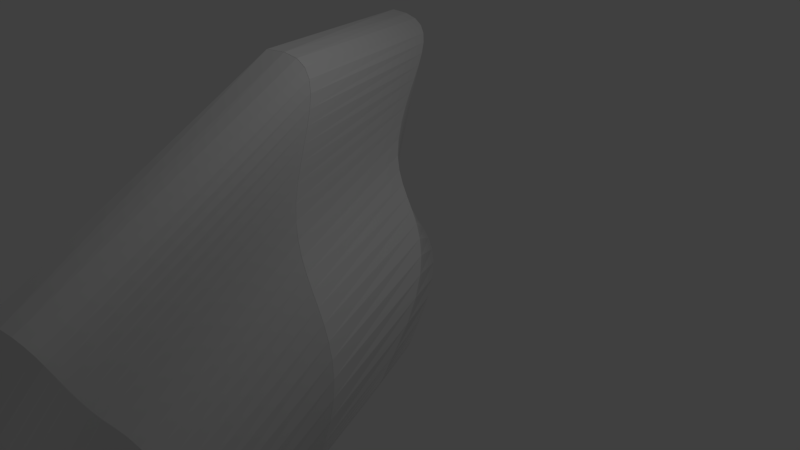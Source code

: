 # Source: 16.proyecto.plato.blend  (saved by Blender 2.79.6; exported with 4.5.12 LTS)
import bpy
from mathutils import Matrix  # noqa: F401  (used for matrix-valued properties, if any)

bpy.ops.wm.read_factory_settings(use_empty=True)
scene = bpy.context.scene
scene.name = 'Scene'

# ---- collections
col_collection_1 = bpy.data.collections.new('Collection 1'); scene.collection.children.link(col_collection_1)

# ---- world
world_world = bpy.data.worlds.new('World'); scene.world = world_world
world_world.color = (0.05088, 0.05088, 0.05088)
world_world.use_sun_shadow = False
world_world.sun_shadow_jitter_overblur = 0.0

# ---- cameras
cam_camera = bpy.data.cameras.new('Camera')
cam_camera.clip_end = 100.0
cam_camera.lens = 35.0
cam_camera.sensor_width = 32.0
cam_camera.sensor_height = 18.0
cam_camera.ortho_scale = 7.314
cam_camera.dof.focus_distance = 0.0
cam_camera.dof.aperture_fstop = 128.0

# ---- lights
light_lamp = bpy.data.lights.new('Lamp', 'POINT')
light_lamp.transmission_factor = 0.0
light_lamp.cutoff_distance = 30.0
light_lamp.energy = 100.0
light_lamp.shadow_buffer_clip_start = 1.001
light_lamp.shadow_soft_size = 0.1
light_lamp.shadow_maximum_resolution = 0.006
light_lamp.use_absolute_resolution = True

# ---- meshes
me_cubeziercurve_003 = bpy.data.meshes.new('CUBezierCurve.003')
me_cubeziercurve_003.from_pydata([(-1.434, 2.04, 2.357e-05), (-1.275, 2.02, -0.1044), (-1.157, 1.965, -0.1726), (-1.075, 1.877, -0.2098), (-1.024, 1.759, -0.221), (-0.9988, 1.616, -0.2115), (-0.9937, 1.45, -0.1865), (-1.004, 1.264, -0.1511), (-1.024, 1.063, -0.1105), (-1.048, 0.8475, -0.06991), (-1.073, 0.6227, -0.03451), (-1.091, 0.3912, -0.009473), (-1.098, 0.1563, 2.345e-05), (-1.079, -0.07701, 2.346e-05), (-1.027, -0.2821, 2.348e-05), (-0.9513, -0.468, 2.352e-05), (-0.8618, -0.6438, 2.357e-05), (-0.7676, -0.8185, 2.362e-05), (-0.6784, -1.001, 2.368e-05), (-0.6034, -1.201, 2.373e-05), (-0.5521, -1.427, 2.377e-05), (-0.5339, -1.688, 2.38e-05), (-0.5583, -1.993, 2.381e-05), (-0.6346, -2.351, 2.38e-05), (-0.7722, -2.772, 2.377e-05), (-0.8214, -2.906, 2.331e-05), (-0.8609, -3.019, 2.206e-05), (-0.8941, -3.112, 2.019e-05), (-0.9241, -3.187, 1.783e-05), (-0.9544, -3.247, 1.514e-05), (-0.9882, -3.293, 1.228e-05), (-1.029, -3.327, 9.393e-06), (-1.079, -3.352, 6.64e-06), (-1.144, -3.37, 4.172e-06), (-1.224, -3.382, 2.14e-06), (-1.325, -3.391, 6.988e-07), (-1.449, -3.399, 0.0), (-1.201, 0.2753, 3.334), (-1.017, 0.2578, 3.284), (-0.8893, 0.2067, 3.232), (-0.8103, 0.1254, 3.178), (-0.7732, 0.01735, 3.119), (-0.7708, -0.1139, 3.056), (-0.7957, -0.265, 2.987), (-0.8408, -0.4325, 2.911), (-0.8989, -0.6127, 2.828), (-0.9628, -0.8025, 2.736), (-1.025, -0.9981, 2.635), (-1.079, -1.196, 2.524), (-1.117, -1.393, 2.401), (-1.127, -1.593, 2.28), (-1.104, -1.78, 2.182), (-1.057, -1.958, 2.102), (-0.9963, -2.131, 2.031), (-0.9313, -2.306, 1.962), (-0.8716, -2.485, 1.888), (-0.8269, -2.674, 1.8), (-0.8068, -2.878, 1.691), (-0.821, -3.1, 1.554), (-0.879, -3.346, 1.381), (-0.9906, -3.62, 1.165), (-1.165, -3.927, 0.8979), (-1.226, -4.023, 0.8111), (-1.275, -4.105, 0.7388), (-1.316, -4.172, 0.679), (-1.352, -4.225, 0.6298), (-1.387, -4.265, 0.589), (-1.423, -4.293, 0.5546), (-1.464, -4.309, 0.5246), (-1.513, -4.314, 0.497), (-1.573, -4.308, 0.4697), (-1.648, -4.293, 0.4407), (-1.741, -4.27, 0.408), (-1.855, -4.237, 0.3694), (-2.526, -2.804, 5.078), (-2.34, -2.853, 5.08), (-2.21, -2.911, 5.047), (-2.126, -2.978, 4.981), (-2.081, -3.052, 4.886), (-2.069, -3.133, 4.765), (-2.082, -3.219, 4.621), (-2.112, -3.309, 4.458), (-2.153, -3.402, 4.277), (-2.197, -3.497, 4.084), (-2.237, -3.594, 3.88), (-2.265, -3.69, 3.669), (-2.274, -3.785, 3.454), (-2.258, -3.892, 3.247), (-2.22, -4.009, 3.075), (-2.166, -4.134, 2.927), (-2.103, -4.265, 2.793), (-2.037, -4.398, 2.662), (-1.974, -4.531, 2.521), (-1.921, -4.661, 2.361), (-1.883, -4.786, 2.17), (-1.868, -4.903, 1.936), (-1.88, -5.009, 1.65), (-1.928, -5.102, 1.298), (-2.017, -5.18, 0.8717), (-2.048, -5.201, 0.7336), (-2.074, -5.22, 0.6185), (-2.095, -5.235, 0.5233), (-2.115, -5.245, 0.4454), (-2.135, -5.249, 0.3817), (-2.157, -5.245, 0.3294), (-2.184, -5.231, 0.2856), (-2.219, -5.208, 0.2475), (-2.262, -5.172, 0.212), (-2.317, -5.123, 0.1765), (-2.385, -5.059, 0.1378), (-2.47, -4.979, 0.0933), (-4.788, -5.759, 4.417), (-4.626, -5.857, 4.443), (-4.5, -5.931, 4.421), (-4.406, -5.982, 4.356), (-4.336, -6.014, 4.253), (-4.286, -6.028, 4.117), (-4.251, -6.029, 3.952), (-4.224, -6.019, 3.765), (-4.2, -6.0, 3.561), (-4.174, -5.976, 3.343), (-4.141, -5.95, 3.118), (-4.093, -5.923, 2.891), (-4.027, -5.901, 2.667), (-3.943, -5.898, 2.448), (-3.853, -5.928, 2.259), (-3.76, -5.98, 2.089), (-3.665, -6.046, 1.929), (-3.568, -6.116, 1.771), (-3.47, -6.181, 1.605), (-3.373, -6.232, 1.422), (-3.277, -6.259, 1.213), (-3.184, -6.253, 0.9686), (-3.094, -6.205, 0.6801), (-3.008, -6.105, 0.3382), (-2.928, -5.944, -0.0663), (-2.904, -5.888, -0.196), (-2.884, -5.842, -0.3046), (-2.867, -5.804, -0.3942), (-2.855, -5.771, -0.4668), (-2.848, -5.738, -0.5248), (-2.847, -5.704, -0.5702), (-2.853, -5.664, -0.6052), (-2.866, -5.616, -0.6319), (-2.887, -5.556, -0.6525), (-2.917, -5.482, -0.6692), (-2.957, -5.39, -0.684), (-3.006, -5.277, -0.6992), (-6.929, -7.205, 1.66), (-6.804, -7.35, 1.672), (-6.69, -7.44, 1.649), (-6.584, -7.481, 1.596), (-6.483, -7.481, 1.516), (-6.386, -7.446, 1.414), (-6.288, -7.381, 1.293), (-6.188, -7.295, 1.158), (-6.082, -7.192, 1.013), (-5.969, -7.08, 0.8608), (-5.846, -6.964, 0.7065), (-5.709, -6.852, 0.5538), (-5.557, -6.749, 0.4067), (-5.393, -6.673, 0.2587), (-5.239, -6.637, 0.1172), (-5.093, -6.631, -0.02029), (-4.951, -6.642, -0.1562), (-4.808, -6.657, -0.2929), (-4.66, -6.664, -0.4329), (-4.505, -6.652, -0.5786), (-4.338, -6.607, -0.7324), (-4.155, -6.518, -0.8967), (-3.952, -6.373, -1.074), (-3.726, -6.158, -1.267), (-3.473, -5.863, -1.477), (-3.393, -5.763, -1.543), (-3.326, -5.682, -1.599), (-3.271, -5.614, -1.644), (-3.227, -5.556, -1.68), (-3.193, -5.504, -1.707), (-3.17, -5.455, -1.723), (-3.157, -5.404, -1.731), (-3.153, -5.348, -1.73), (-3.157, -5.282, -1.72), (-3.169, -5.203, -1.701), (-3.188, -5.108, -1.673), (-3.214, -4.992, -1.637), (-7.949, -6.468, -1.904), (-7.857, -6.632, -1.938), (-7.755, -6.732, -1.974), (-7.642, -6.774, -2.009), (-7.518, -6.769, -2.044), (-7.384, -6.722, -2.079), (-7.24, -6.643, -2.112), (-7.085, -6.54, -2.144), (-6.919, -6.42, -2.175), (-6.742, -6.291, -2.202), (-6.555, -6.162, -2.228), (-6.357, -6.041, -2.25), (-6.148, -5.935, -2.268), (-5.93, -5.854, -2.298), (-5.73, -5.807, -2.349), (-5.542, -5.783, -2.414), (-5.359, -5.773, -2.488), (-5.176, -5.767, -2.565), (-4.987, -5.754, -2.639), (-4.786, -5.725, -2.705), (-4.568, -5.668, -2.756), (-4.325, -5.575, -2.787), (-4.053, -5.435, -2.792), (-3.746, -5.238, -2.766), (-3.397, -4.973, -2.701), (-3.286, -4.885, -2.677), (-3.193, -4.813, -2.658), (-3.117, -4.752, -2.642), (-3.056, -4.701, -2.627), (-3.009, -4.656, -2.611), (-2.976, -4.615, -2.591), (-2.954, -4.573, -2.565), (-2.944, -4.528, -2.532), (-2.944, -4.477, -2.49), (-2.953, -4.417, -2.435), (-2.97, -4.344, -2.367), (-2.994, -4.256, -2.282), (-7.369, -3.891, -4.606), (-7.291, -4.04, -4.698), (-7.196, -4.138, -4.752), (-7.084, -4.192, -4.772), (-6.957, -4.209, -4.763), (-6.816, -4.196, -4.728), (-6.662, -4.16, -4.671), (-6.496, -4.107, -4.598), (-6.319, -4.045, -4.51), (-6.132, -3.98, -4.414), (-5.936, -3.92, -4.311), (-5.733, -3.87, -4.208), (-5.523, -3.838, -4.107), (-5.303, -3.825, -4.027), (-5.096, -3.824, -3.985), (-4.896, -3.833, -3.972), (-4.699, -3.847, -3.975), (-4.501, -3.863, -3.982), (-4.298, -3.876, -3.981), (-4.086, -3.884, -3.962), (-3.86, -3.881, -3.911), (-3.616, -3.865, -3.818), (-3.35, -3.83, -3.671), (-3.058, -3.774, -3.457), (-2.735, -3.692, -3.166), (-2.634, -3.664, -3.068), (-2.548, -3.642, -2.988), (-2.478, -3.623, -2.921), (-2.422, -3.606, -2.865), (-2.381, -3.591, -2.814), (-2.354, -3.576, -2.767), (-2.34, -3.56, -2.718), (-2.338, -3.541, -2.665), (-2.349, -3.518, -2.603), (-2.372, -3.491, -2.53), (-2.406, -3.457, -2.441), (-2.452, -3.415, -2.332), (-5.461, -0.6803, -5.184), (-5.371, -0.7859, -5.316), (-5.275, -0.8721, -5.386), (-5.172, -0.9424, -5.401), (-5.062, -1.0, -5.367), (-4.946, -1.049, -5.294), (-4.824, -1.093, -5.187), (-4.696, -1.135, -5.054), (-4.563, -1.179, -4.902), (-4.424, -1.227, -4.738), (-4.279, -1.285, -4.57), (-4.13, -1.355, -4.405), (-3.975, -1.44, -4.25), (-3.806, -1.534, -4.118), (-3.633, -1.617, -4.027), (-3.458, -1.692, -3.966), (-3.279, -1.764, -3.922), (-3.099, -1.835, -3.881), (-2.916, -1.91, -3.832), (-2.731, -1.991, -3.762), (-2.546, -2.082, -3.658), (-2.359, -2.187, -3.508), (-2.172, -2.309, -3.298), (-1.984, -2.452, -3.018), (-1.797, -2.619, -2.653), (-1.741, -2.672, -2.533), (-1.692, -2.717, -2.433), (-1.653, -2.754, -2.351), (-1.623, -2.783, -2.282), (-1.604, -2.807, -2.222), (-1.596, -2.825, -2.168), (-1.6, -2.838, -2.117), (-1.618, -2.848, -2.064), (-1.65, -2.854, -2.006), (-1.697, -2.858, -1.939), (-1.76, -2.86, -1.86), (-1.839, -2.862, -1.764), (-3.118, 1.662, -3.367), (-2.996, 1.608, -3.504), (-2.891, 1.538, -3.579), (-2.799, 1.455, -3.601), (-2.719, 1.357, -3.576), (-2.649, 1.246, -3.512), (-2.586, 1.123, -3.417), (-2.528, 0.9867, -3.299), (-2.472, 0.8388, -3.166), (-2.416, 0.6795, -3.024), (-2.359, 0.5093, -2.882), (-2.297, 0.3286, -2.748), (-2.228, 0.1379, -2.629), (-2.138, -0.05355, -2.529), (-2.027, -0.2177, -2.455), (-1.9, -0.3631, -2.399), (-1.764, -0.4985, -2.353), (-1.624, -0.6325, -2.31), (-1.486, -0.7737, -2.261), (-1.356, -0.9307, -2.198), (-1.239, -1.112, -2.114), (-1.142, -1.327, -2.001), (-1.069, -1.583, -1.85), (-1.027, -1.889, -1.653), (-1.022, -2.255, -1.404), (-1.025, -2.372, -1.322), (-1.026, -2.47, -1.254), (-1.027, -2.552, -1.198), (-1.031, -2.618, -1.151), (-1.04, -2.671, -1.111), (-1.056, -2.713, -1.076), (-1.083, -2.746, -1.044), (-1.121, -2.773, -1.012), (-1.174, -2.795, -0.9788), (-1.244, -2.815, -0.9409), (-1.333, -2.834, -0.8965), (-1.443, -2.855, -0.8434), (-1.436, 2.041, -0.004519), (-1.276, 2.021, -0.109), (-1.158, 1.966, -0.1773), (-1.077, 1.878, -0.2144), (-1.026, 1.76, -0.2255), (-1.0, 1.617, -0.2159), (-0.9949, 1.451, -0.1908), (-1.005, 1.265, -0.1553), (-1.025, 1.064, -0.1145), (-1.049, 0.8485, -0.07381), (-1.074, 0.6237, -0.03825), (-1.092, 0.3922, -0.01305), (-1.099, 0.1574, -0.003386), (-1.08, -0.07597, -0.003236), (-1.028, -0.2811, -0.00312), (-0.9519, -0.4669, -0.003027), (-0.8623, -0.6427, -0.002948), (-0.7681, -0.8174, -0.002873), (-0.6788, -1.0, -0.002789), (-0.6037, -1.2, -0.002686), (-0.5524, -1.425, -0.002556), (-0.5341, -1.686, -0.002386), (-0.5584, -1.992, -0.002166), (-0.6346, -2.35, -0.001887), (-0.7721, -2.771, -0.001535), (-0.8213, -2.905, -0.001423), (-0.8608, -3.018, -0.001329), (-0.8939, -3.111, -0.001252), (-0.9239, -3.186, -0.001188), (-0.9542, -3.246, -0.001137), (-0.9879, -3.292, -0.001093), (-1.029, -3.326, -0.001054), (-1.079, -3.351, -0.001017), (-1.143, -3.369, -0.000978), (-1.224, -3.381, -0.0009348), (-1.325, -3.39, -0.0008836), (-1.449, -3.398, -0.0008223)], [], [(13, 14, 51, 50), (0, 1, 38, 37), (27, 28, 65, 64), (14, 15, 52, 51), (1, 2, 39, 38), (28, 29, 66, 65), (15, 16, 53, 52), (2, 3, 40, 39), (29, 30, 67, 66), (16, 17, 54, 53), (3, 4, 41, 40), (30, 31, 68, 67), (17, 18, 55, 54), (4, 5, 42, 41), (31, 32, 69, 68), (18, 19, 56, 55), (5, 6, 43, 42), (32, 33, 70, 69), (19, 20, 57, 56), (6, 7, 44, 43), (33, 34, 71, 70), (20, 21, 58, 57), (7, 8, 45, 44), (34, 35, 72, 71), (21, 22, 59, 58), (8, 9, 46, 45), (35, 36, 73, 72), (22, 23, 60, 59), (9, 10, 47, 46), (23, 24, 61, 60), (10, 11, 48, 47), (24, 25, 62, 61), (11, 12, 49, 48), (25, 26, 63, 62), (12, 13, 50, 49), (26, 27, 64, 63), (54, 55, 92, 91), (41, 42, 79, 78), (68, 69, 106, 105), (55, 56, 93, 92), (42, 43, 80, 79), (69, 70, 107, 106), (56, 57, 94, 93), (43, 44, 81, 80), (70, 71, 108, 107), (57, 58, 95, 94), (44, 45, 82, 81), (71, 72, 109, 108), (58, 59, 96, 95), (45, 46, 83, 82), (72, 73, 110, 109), (59, 60, 97, 96), (46, 47, 84, 83), (60, 61, 98, 97), (47, 48, 85, 84), (61, 62, 99, 98), (48, 49, 86, 85), (62, 63, 100, 99), (49, 50, 87, 86), (63, 64, 101, 100), (50, 51, 88, 87), (37, 38, 75, 74), (64, 65, 102, 101), (51, 52, 89, 88), (38, 39, 76, 75), (65, 66, 103, 102), (52, 53, 90, 89), (39, 40, 77, 76), (66, 67, 104, 103), (53, 54, 91, 90), (40, 41, 78, 77), (67, 68, 105, 104), (85, 86, 123, 122), (99, 100, 137, 136), (86, 87, 124, 123), (100, 101, 138, 137), (87, 88, 125, 124), (74, 75, 112, 111), (101, 102, 139, 138), (88, 89, 126, 125), (75, 76, 113, 112), (102, 103, 140, 139), (89, 90, 127, 126), (76, 77, 114, 113), (103, 104, 141, 140), (90, 91, 128, 127), (77, 78, 115, 114), (104, 105, 142, 141), (91, 92, 129, 128), (78, 79, 116, 115), (105, 106, 143, 142), (92, 93, 130, 129), (79, 80, 117, 116), (106, 107, 144, 143), (93, 94, 131, 130), (80, 81, 118, 117), (107, 108, 145, 144), (94, 95, 132, 131), (81, 82, 119, 118), (108, 109, 146, 145), (95, 96, 133, 132), (82, 83, 120, 119), (109, 110, 147, 146), (96, 97, 134, 133), (83, 84, 121, 120), (97, 98, 135, 134), (84, 85, 122, 121), (98, 99, 136, 135), (116, 117, 154, 153), (143, 144, 181, 180), (130, 131, 168, 167), (117, 118, 155, 154), (144, 145, 182, 181), (131, 132, 169, 168), (118, 119, 156, 155), (145, 146, 183, 182), (132, 133, 170, 169), (119, 120, 157, 156), (146, 147, 184, 183), (133, 134, 171, 170), (120, 121, 158, 157), (134, 135, 172, 171), (121, 122, 159, 158), (135, 136, 173, 172), (122, 123, 160, 159), (136, 137, 174, 173), (123, 124, 161, 160), (137, 138, 175, 174), (124, 125, 162, 161), (111, 112, 149, 148), (138, 139, 176, 175), (125, 126, 163, 162), (112, 113, 150, 149), (139, 140, 177, 176), (126, 127, 164, 163), (113, 114, 151, 150), (140, 141, 178, 177), (127, 128, 165, 164), (114, 115, 152, 151), (141, 142, 179, 178), (128, 129, 166, 165), (115, 116, 153, 152), (142, 143, 180, 179), (129, 130, 167, 166), (174, 175, 212, 211), (161, 162, 199, 198), (148, 149, 186, 185), (175, 176, 213, 212), (162, 163, 200, 199), (149, 150, 187, 186), (176, 177, 214, 213), (163, 164, 201, 200), (150, 151, 188, 187), (177, 178, 215, 214), (164, 165, 202, 201), (151, 152, 189, 188), (178, 179, 216, 215), (165, 166, 203, 202), (152, 153, 190, 189), (179, 180, 217, 216), (166, 167, 204, 203), (153, 154, 191, 190), (180, 181, 218, 217), (167, 168, 205, 204), (154, 155, 192, 191), (181, 182, 219, 218), (168, 169, 206, 205), (155, 156, 193, 192), (182, 183, 220, 219), (169, 170, 207, 206), (156, 157, 194, 193), (183, 184, 221, 220), (170, 171, 208, 207), (157, 158, 195, 194), (171, 172, 209, 208), (158, 159, 196, 195), (172, 173, 210, 209), (159, 160, 197, 196), (173, 174, 211, 210), (160, 161, 198, 197), (205, 206, 243, 242), (192, 193, 230, 229), (219, 220, 257, 256), (206, 207, 244, 243), (193, 194, 231, 230), (220, 221, 258, 257), (207, 208, 245, 244), (194, 195, 232, 231), (208, 209, 246, 245), (195, 196, 233, 232), (209, 210, 247, 246), (196, 197, 234, 233), (210, 211, 248, 247), (197, 198, 235, 234), (211, 212, 249, 248), (198, 199, 236, 235), (185, 186, 223, 222), (212, 213, 250, 249), (199, 200, 237, 236), (186, 187, 224, 223), (213, 214, 251, 250), (200, 201, 238, 237), (187, 188, 225, 224), (214, 215, 252, 251), (201, 202, 239, 238), (188, 189, 226, 225), (215, 216, 253, 252), (202, 203, 240, 239), (189, 190, 227, 226), (216, 217, 254, 253), (203, 204, 241, 240), (190, 191, 228, 227), (217, 218, 255, 254), (204, 205, 242, 241), (191, 192, 229, 228), (218, 219, 256, 255), (236, 237, 274, 273), (223, 224, 261, 260), (250, 251, 288, 287), (237, 238, 275, 274), (224, 225, 262, 261), (251, 252, 289, 288), (238, 239, 276, 275), (225, 226, 263, 262), (252, 253, 290, 289), (239, 240, 277, 276), (226, 227, 264, 263), (253, 254, 291, 290), (240, 241, 278, 277), (227, 228, 265, 264), (254, 255, 292, 291), (241, 242, 279, 278), (228, 229, 266, 265), (255, 256, 293, 292), (242, 243, 280, 279), (229, 230, 267, 266), (256, 257, 294, 293), (243, 244, 281, 280), (230, 231, 268, 267), (257, 258, 295, 294), (244, 245, 282, 281), (231, 232, 269, 268), (245, 246, 283, 282), (232, 233, 270, 269), (246, 247, 284, 283), (233, 234, 271, 270), (247, 248, 285, 284), (234, 235, 272, 271), (248, 249, 286, 285), (235, 236, 273, 272), (222, 223, 260, 259), (249, 250, 287, 286), (267, 268, 305, 304), (294, 295, 332, 331), (281, 282, 319, 318), (268, 269, 306, 305), (282, 283, 320, 319), (269, 270, 307, 306), (283, 284, 321, 320), (270, 271, 308, 307), (284, 285, 322, 321), (271, 272, 309, 308), (285, 286, 323, 322), (272, 273, 310, 309), (259, 260, 297, 296), (286, 287, 324, 323), (273, 274, 311, 310), (260, 261, 298, 297), (287, 288, 325, 324), (274, 275, 312, 311), (261, 262, 299, 298), (288, 289, 326, 325), (275, 276, 313, 312), (262, 263, 300, 299), (289, 290, 327, 326), (276, 277, 314, 313), (263, 264, 301, 300), (290, 291, 328, 327), (277, 278, 315, 314), (264, 265, 302, 301), (291, 292, 329, 328), (278, 279, 316, 315), (265, 266, 303, 302), (292, 293, 330, 329), (279, 280, 317, 316), (266, 267, 304, 303), (293, 294, 331, 330), (280, 281, 318, 317), (298, 299, 336, 335), (325, 326, 363, 362), (312, 313, 350, 349), (299, 300, 337, 336), (326, 327, 364, 363), (313, 314, 351, 350), (300, 301, 338, 337), (327, 328, 365, 364), (314, 315, 352, 351), (301, 302, 339, 338), (328, 329, 366, 365), (315, 316, 353, 352), (302, 303, 340, 339), (329, 330, 367, 366), (316, 317, 354, 353), (303, 304, 341, 340), (330, 331, 368, 367), (317, 318, 355, 354), (304, 305, 342, 341), (331, 332, 369, 368), (318, 319, 356, 355), (305, 306, 343, 342), (319, 320, 357, 356), (306, 307, 344, 343), (320, 321, 358, 357), (307, 308, 345, 344), (321, 322, 359, 358), (308, 309, 346, 345), (322, 323, 360, 359), (309, 310, 347, 346), (296, 297, 334, 333), (323, 324, 361, 360), (310, 311, 348, 347), (297, 298, 335, 334), (324, 325, 362, 361), (311, 312, 349, 348)])
me_cubeziercurve_003.use_remesh_preserve_volume = False
me_cubeziercurve_003.use_remesh_preserve_attributes = False
me_cubeziercurve_003.use_mirror_vertex_groups = False
me_cubeziercurve_003.auto_texspace = False
me_cubeziercurve_003.update()

# ---- curves / text
cu_beziercurve_002 = bpy.data.curves.new('BezierCurve.002', 'CURVE')
cu_beziercurve_002.dimensions = '3D'
_sp = cu_beziercurve_002.splines.new('BEZIER'); _sp.bezier_points.add(3)
_sp.bezier_points.foreach_set('co', [-1.434, 2.04, 2.357e-05, -1.098, 0.1563, 2.345e-05, -0.7722, -2.772, 2.377e-05, -1.449, -3.399, 0.0])
_sp.bezier_points.foreach_set('handle_left', [-2.021, 2.043, 0.4017, -1.098, 1.098, 2.346e-05, -0.08627, -0.9524, 2.396e-05, -0.9018, -3.367, 1.106e-06])
_sp.bezier_points.foreach_set('handle_right', [-0.7079, 2.037, -0.4973, -1.099, -0.8456, 2.344e-05, -0.9928, -3.357, 2.371e-05, -1.584, -3.406, -2.721e-07])
for _p, _l, _r in zip(_sp.bezier_points, ['ALIGNED', 'ALIGNED', 'ALIGNED', 'ALIGNED'], ['ALIGNED', 'ALIGNED', 'ALIGNED', 'ALIGNED']): _p.handle_left_type = _l; _p.handle_right_type = _r
_sp.order_u = 0
_sp.order_v = 0
cu_beziercurve_002.use_path = True
cu_beziercurve_002.use_path_clamp = True
cu_beziercurve_002.bevel_resolution = 0
cu_beziercurve_002.fill_mode = 'HALF'
cu_beziercurve_001 = bpy.data.curves.new('BezierCurve.001', 'CURVE')
cu_beziercurve_001.dimensions = '3D'
_sp = cu_beziercurve_001.splines.new('BEZIER'); _sp.bezier_points.add(5)
_sp.bezier_points.foreach_set('co', [0.8329, 3.191, -1.056, 0.4942, 1.763, -0.5835, 0.9805, -0.3853, 0.1275, 1.388, -1.79, 0.5925, 2.05, 0.8863, -0.2933, 1.859, 3.146, -1.041])
_sp.bezier_points.foreach_set('handle_left', [0.9479, 3.534, -1.169, 0.605, 2.573, -0.8515, 1.091, 0.4247, -0.1405, 0.683, -1.745, 0.5774, 1.272, -0.1125, 0.03724, 2.402, 2.403, -0.7952])
_sp.bezier_points.foreach_set('handle_right', [0.7636, 2.984, -0.9877, 0.3797, 0.9253, -0.3062, 0.8659, -1.223, 0.4047, 2.276, -1.848, 0.6115, 2.394, 1.328, -0.4394, 1.654, 3.427, -1.134])
for _p, _l, _r in zip(_sp.bezier_points, ['ALIGNED', 'ALIGNED', 'ALIGNED', 'ALIGNED', 'ALIGNED', 'ALIGNED'], ['ALIGNED', 'ALIGNED', 'ALIGNED', 'ALIGNED', 'ALIGNED', 'ALIGNED']): _p.handle_left_type = _l; _p.handle_right_type = _r
_sp.order_u = 0
_sp.order_v = 0
_sp.use_cyclic_u = True
_sp = cu_beziercurve_001.splines.new('BEZIER'); _sp.bezier_points.add(0)
_sp.bezier_points.foreach_set('co', [0.5868, 1.877, -0.6212])
_sp.bezier_points.foreach_set('handle_left', [-0.1907, 0.8782, -0.2906])
_sp.bezier_points.foreach_set('handle_right', [0.9304, 2.318, -0.7673])
for _p, _l, _r in zip(_sp.bezier_points, ['ALIGNED'], ['ALIGNED']): _p.handle_left_type = _l; _p.handle_right_type = _r
_sp.order_u = 0
_sp.order_v = 0
cu_beziercurve_001.use_path = True
cu_beziercurve_001.use_path_clamp = True
cu_beziercurve_001.bevel_resolution = 0
cu_beziercurve_001.fill_mode = 'HALF'
cu_beziercurve = bpy.data.curves.new('BezierCurve', 'CURVE')
cu_beziercurve.dimensions = '3D'
cu_beziercurve.use_path = True
cu_beziercurve.use_path_clamp = True
cu_beziercurve.bevel_resolution = 0
cu_beziercurve.fill_mode = 'HALF'

# ---- objects
ob_beziercurve_003 = bpy.data.objects.new('BezierCurve.003', me_cubeziercurve_003)
ob_beziercurve_002 = bpy.data.objects.new('BezierCurve.002', cu_beziercurve_002)
ob_beziercurve_001 = bpy.data.objects.new('BezierCurve.001', cu_beziercurve_001)
ob_beziercurve = bpy.data.objects.new('BezierCurve', cu_beziercurve)
ob_lamp = bpy.data.objects.new('Lamp', light_lamp)
ob_camera = bpy.data.objects.new('Camera', cam_camera)

# ---- transforms, parenting, visibility, modifiers, constraints
ob_beziercurve_003.location = (1.436, -1.364, 0.8844)
ob_beziercurve_003.rotation_euler = (1.571, -0.0, -0.0)
ob_beziercurve_003.lineart.crease_threshold = 0.0
ob_beziercurve_002.location = (1.436, -1.364, 0.8844)
ob_beziercurve_002.rotation_euler = (1.571, -0.0, -0.0)
ob_beziercurve_002.lineart.crease_threshold = 0.0
ob_beziercurve_001.location = (-7.975, -3.691, 1.012)
ob_beziercurve_001.rotation_euler = (-1.251, -0.0, 0.0)
ob_beziercurve_001.lineart.crease_threshold = 0.0
ob_beziercurve.location = (1.708, -4.976, -0.8113)
ob_beziercurve.lineart.crease_threshold = 0.0
ob_lamp.location = (4.076, 1.005, 5.904)
ob_lamp.rotation_euler = (0.6503, 0.05522, 1.866)
ob_lamp.lock_rotations_4d = False
ob_lamp.empty_display_type = 'ARROWS'
ob_lamp.color = (0.0, 0.0, 0.0, 0.0)
ob_lamp.lineart.crease_threshold = 0.0
ob_camera.location = (7.481, -6.508, 5.344)
ob_camera.rotation_euler = (1.109, 0.0, 0.8149)
ob_camera.lock_rotations_4d = False
ob_camera.empty_display_type = 'ARROWS'
ob_camera.color = (0.0, 0.0, 0.0, 0.0)
ob_camera.display_type = 'WIRE'
ob_camera.lineart.crease_threshold = 0.0

# ---- collection membership
col_collection_1.objects.link(ob_beziercurve_003)
col_collection_1.objects.link(ob_beziercurve_002)
col_collection_1.objects.link(ob_beziercurve_001)
col_collection_1.objects.link(ob_beziercurve)
col_collection_1.objects.link(ob_lamp)
col_collection_1.objects.link(ob_camera)

# ---- scene / render settings (as saved in the file)
scene.camera = ob_camera
scene.frame_start = 1; scene.frame_end = 250; scene.frame_set(1)
scene.render.engine = 'BLENDER_EEVEE_NEXT'
scene.render.resolution_percentage = 50
scene.render.dither_intensity = 0.0
scene.cycles.use_denoising = False
scene.cycles.samples = 128
scene.cycles.sampling_pattern = 'TABULATED_SOBOL'
scene.cycles.use_adaptive_sampling = False
scene.cycles.use_light_tree = False
scene.view_settings.view_transform = 'Standard'
bpy.context.view_layer.update()
